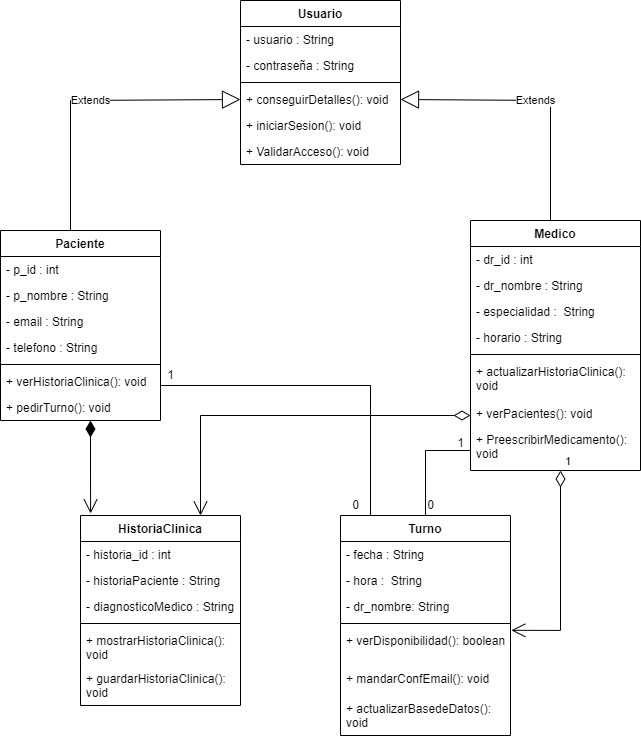

The diagram above was exported from draw.io. Its source (the exported page's mxGraphModel, read from the mxfile embedded in the PNG):
<mxGraphModel dx="864" dy="2852" grid="1" gridSize="10" guides="1" tooltips="1" connect="1" arrows="1" fold="1" page="1" pageScale="1" pageWidth="1654" pageHeight="2336" math="0" shadow="0">
  <root>
    <mxCell id="0" />
    <mxCell id="1" parent="0" />
    <mxCell id="X3VFySCDeu0HR4N6yKIO-1" value="Paciente" style="swimlane;fontStyle=1;align=center;verticalAlign=top;childLayout=stackLayout;horizontal=1;startSize=26;horizontalStack=0;resizeParent=1;resizeParentMax=0;resizeLast=0;collapsible=1;marginBottom=0;whiteSpace=wrap;html=1;" parent="1" vertex="1">
      <mxGeometry x="50" y="-30" width="160" height="190" as="geometry" />
    </mxCell>
    <mxCell id="2RaNc6PZ_5YNKfcqx9aP-27" value="Extends" style="endArrow=block;endSize=16;endFill=0;html=1;rounded=0;entryX=0;entryY=0.5;entryDx=0;entryDy=0;" edge="1" parent="X3VFySCDeu0HR4N6yKIO-1" target="X3VFySCDeu0HR4N6yKIO-20">
      <mxGeometry width="160" relative="1" as="geometry">
        <mxPoint x="70" as="sourcePoint" />
        <mxPoint x="230" as="targetPoint" />
        <Array as="points">
          <mxPoint x="70" y="-130" />
        </Array>
      </mxGeometry>
    </mxCell>
    <mxCell id="X3VFySCDeu0HR4N6yKIO-2" value="- p_id : int" style="text;strokeColor=none;fillColor=none;align=left;verticalAlign=top;spacingLeft=4;spacingRight=4;overflow=hidden;rotatable=0;points=[[0,0.5],[1,0.5]];portConstraint=eastwest;whiteSpace=wrap;html=1;" parent="X3VFySCDeu0HR4N6yKIO-1" vertex="1">
      <mxGeometry y="26" width="160" height="26" as="geometry" />
    </mxCell>
    <mxCell id="X3VFySCDeu0HR4N6yKIO-21" value="- p_nombre : String" style="text;strokeColor=none;fillColor=none;align=left;verticalAlign=top;spacingLeft=4;spacingRight=4;overflow=hidden;rotatable=0;points=[[0,0.5],[1,0.5]];portConstraint=eastwest;whiteSpace=wrap;html=1;" parent="X3VFySCDeu0HR4N6yKIO-1" vertex="1">
      <mxGeometry y="52" width="160" height="26" as="geometry" />
    </mxCell>
    <mxCell id="X3VFySCDeu0HR4N6yKIO-22" value="- email : String" style="text;strokeColor=none;fillColor=none;align=left;verticalAlign=top;spacingLeft=4;spacingRight=4;overflow=hidden;rotatable=0;points=[[0,0.5],[1,0.5]];portConstraint=eastwest;whiteSpace=wrap;html=1;" parent="X3VFySCDeu0HR4N6yKIO-1" vertex="1">
      <mxGeometry y="78" width="160" height="26" as="geometry" />
    </mxCell>
    <mxCell id="X3VFySCDeu0HR4N6yKIO-23" value="- telefono : String" style="text;strokeColor=none;fillColor=none;align=left;verticalAlign=top;spacingLeft=4;spacingRight=4;overflow=hidden;rotatable=0;points=[[0,0.5],[1,0.5]];portConstraint=eastwest;whiteSpace=wrap;html=1;" parent="X3VFySCDeu0HR4N6yKIO-1" vertex="1">
      <mxGeometry y="104" width="160" height="26" as="geometry" />
    </mxCell>
    <mxCell id="X3VFySCDeu0HR4N6yKIO-3" value="" style="line;strokeWidth=1;fillColor=none;align=left;verticalAlign=middle;spacingTop=-1;spacingLeft=3;spacingRight=3;rotatable=0;labelPosition=right;points=[];portConstraint=eastwest;strokeColor=inherit;" parent="X3VFySCDeu0HR4N6yKIO-1" vertex="1">
      <mxGeometry y="130" width="160" height="8" as="geometry" />
    </mxCell>
    <mxCell id="X3VFySCDeu0HR4N6yKIO-4" value="+ verHistoriaClinica(): void" style="text;strokeColor=none;fillColor=none;align=left;verticalAlign=top;spacingLeft=4;spacingRight=4;overflow=hidden;rotatable=0;points=[[0,0.5],[1,0.5]];portConstraint=eastwest;whiteSpace=wrap;html=1;" parent="X3VFySCDeu0HR4N6yKIO-1" vertex="1">
      <mxGeometry y="138" width="160" height="26" as="geometry" />
    </mxCell>
    <mxCell id="X3VFySCDeu0HR4N6yKIO-24" value="+ pedirTurno(): void" style="text;strokeColor=none;fillColor=none;align=left;verticalAlign=top;spacingLeft=4;spacingRight=4;overflow=hidden;rotatable=0;points=[[0,0.5],[1,0.5]];portConstraint=eastwest;whiteSpace=wrap;html=1;" parent="X3VFySCDeu0HR4N6yKIO-1" vertex="1">
      <mxGeometry y="164" width="160" height="26" as="geometry" />
    </mxCell>
    <mxCell id="X3VFySCDeu0HR4N6yKIO-5" value="Turno" style="swimlane;fontStyle=1;align=center;verticalAlign=top;childLayout=stackLayout;horizontal=1;startSize=26;horizontalStack=0;resizeParent=1;resizeParentMax=0;resizeLast=0;collapsible=1;marginBottom=0;whiteSpace=wrap;html=1;" parent="1" vertex="1">
      <mxGeometry x="390" y="255" width="170" height="220" as="geometry" />
    </mxCell>
    <mxCell id="X3VFySCDeu0HR4N6yKIO-6" value="- fecha : String" style="text;strokeColor=none;fillColor=none;align=left;verticalAlign=top;spacingLeft=4;spacingRight=4;overflow=hidden;rotatable=0;points=[[0,0.5],[1,0.5]];portConstraint=eastwest;whiteSpace=wrap;html=1;" parent="X3VFySCDeu0HR4N6yKIO-5" vertex="1">
      <mxGeometry y="26" width="170" height="26" as="geometry" />
    </mxCell>
    <mxCell id="X3VFySCDeu0HR4N6yKIO-34" value="- hora :&amp;nbsp; String&amp;nbsp;" style="text;strokeColor=none;fillColor=none;align=left;verticalAlign=top;spacingLeft=4;spacingRight=4;overflow=hidden;rotatable=0;points=[[0,0.5],[1,0.5]];portConstraint=eastwest;whiteSpace=wrap;html=1;" parent="X3VFySCDeu0HR4N6yKIO-5" vertex="1">
      <mxGeometry y="52" width="170" height="26" as="geometry" />
    </mxCell>
    <mxCell id="X3VFySCDeu0HR4N6yKIO-35" value="- dr_nombre: String&amp;nbsp;" style="text;strokeColor=none;fillColor=none;align=left;verticalAlign=top;spacingLeft=4;spacingRight=4;overflow=hidden;rotatable=0;points=[[0,0.5],[1,0.5]];portConstraint=eastwest;whiteSpace=wrap;html=1;" parent="X3VFySCDeu0HR4N6yKIO-5" vertex="1">
      <mxGeometry y="78" width="170" height="26" as="geometry" />
    </mxCell>
    <mxCell id="X3VFySCDeu0HR4N6yKIO-7" value="" style="line;strokeWidth=1;fillColor=none;align=left;verticalAlign=middle;spacingTop=-1;spacingLeft=3;spacingRight=3;rotatable=0;labelPosition=right;points=[];portConstraint=eastwest;strokeColor=inherit;" parent="X3VFySCDeu0HR4N6yKIO-5" vertex="1">
      <mxGeometry y="104" width="170" height="8" as="geometry" />
    </mxCell>
    <mxCell id="X3VFySCDeu0HR4N6yKIO-8" value="+ verDisponibilidad(): boolean" style="text;strokeColor=none;fillColor=none;align=left;verticalAlign=top;spacingLeft=4;spacingRight=4;overflow=hidden;rotatable=0;points=[[0,0.5],[1,0.5]];portConstraint=eastwest;whiteSpace=wrap;html=1;" parent="X3VFySCDeu0HR4N6yKIO-5" vertex="1">
      <mxGeometry y="112" width="170" height="38" as="geometry" />
    </mxCell>
    <mxCell id="X3VFySCDeu0HR4N6yKIO-36" value="+ mandarConfEmail(): void" style="text;strokeColor=none;fillColor=none;align=left;verticalAlign=top;spacingLeft=4;spacingRight=4;overflow=hidden;rotatable=0;points=[[0,0.5],[1,0.5]];portConstraint=eastwest;whiteSpace=wrap;html=1;" parent="X3VFySCDeu0HR4N6yKIO-5" vertex="1">
      <mxGeometry y="150" width="170" height="30" as="geometry" />
    </mxCell>
    <mxCell id="X3VFySCDeu0HR4N6yKIO-37" value="+ actualizarBasedeDatos(): void" style="text;strokeColor=none;fillColor=none;align=left;verticalAlign=top;spacingLeft=4;spacingRight=4;overflow=hidden;rotatable=0;points=[[0,0.5],[1,0.5]];portConstraint=eastwest;whiteSpace=wrap;html=1;" parent="X3VFySCDeu0HR4N6yKIO-5" vertex="1">
      <mxGeometry y="180" width="170" height="40" as="geometry" />
    </mxCell>
    <mxCell id="X3VFySCDeu0HR4N6yKIO-9" value="HistoriaClinica" style="swimlane;fontStyle=1;align=center;verticalAlign=top;childLayout=stackLayout;horizontal=1;startSize=26;horizontalStack=0;resizeParent=1;resizeParentMax=0;resizeLast=0;collapsible=1;marginBottom=0;whiteSpace=wrap;html=1;" parent="1" vertex="1">
      <mxGeometry x="130" y="255" width="160" height="190" as="geometry" />
    </mxCell>
    <mxCell id="X3VFySCDeu0HR4N6yKIO-10" value="- historia_id : int" style="text;strokeColor=none;fillColor=none;align=left;verticalAlign=top;spacingLeft=4;spacingRight=4;overflow=hidden;rotatable=0;points=[[0,0.5],[1,0.5]];portConstraint=eastwest;whiteSpace=wrap;html=1;" parent="X3VFySCDeu0HR4N6yKIO-9" vertex="1">
      <mxGeometry y="26" width="160" height="26" as="geometry" />
    </mxCell>
    <mxCell id="X3VFySCDeu0HR4N6yKIO-25" value="- historiaPaciente : String" style="text;strokeColor=none;fillColor=none;align=left;verticalAlign=top;spacingLeft=4;spacingRight=4;overflow=hidden;rotatable=0;points=[[0,0.5],[1,0.5]];portConstraint=eastwest;whiteSpace=wrap;html=1;" parent="X3VFySCDeu0HR4N6yKIO-9" vertex="1">
      <mxGeometry y="52" width="160" height="26" as="geometry" />
    </mxCell>
    <mxCell id="X3VFySCDeu0HR4N6yKIO-26" value="- diagnosticoMedico : String" style="text;strokeColor=none;fillColor=none;align=left;verticalAlign=top;spacingLeft=4;spacingRight=4;overflow=hidden;rotatable=0;points=[[0,0.5],[1,0.5]];portConstraint=eastwest;whiteSpace=wrap;html=1;" parent="X3VFySCDeu0HR4N6yKIO-9" vertex="1">
      <mxGeometry y="78" width="160" height="26" as="geometry" />
    </mxCell>
    <mxCell id="X3VFySCDeu0HR4N6yKIO-11" value="" style="line;strokeWidth=1;fillColor=none;align=left;verticalAlign=middle;spacingTop=-1;spacingLeft=3;spacingRight=3;rotatable=0;labelPosition=right;points=[];portConstraint=eastwest;strokeColor=inherit;" parent="X3VFySCDeu0HR4N6yKIO-9" vertex="1">
      <mxGeometry y="104" width="160" height="8" as="geometry" />
    </mxCell>
    <mxCell id="X3VFySCDeu0HR4N6yKIO-12" value="+ mostrarHistoriaClinica(): void" style="text;strokeColor=none;fillColor=none;align=left;verticalAlign=top;spacingLeft=4;spacingRight=4;overflow=hidden;rotatable=0;points=[[0,0.5],[1,0.5]];portConstraint=eastwest;whiteSpace=wrap;html=1;" parent="X3VFySCDeu0HR4N6yKIO-9" vertex="1">
      <mxGeometry y="112" width="160" height="38" as="geometry" />
    </mxCell>
    <mxCell id="X3VFySCDeu0HR4N6yKIO-27" value="+ guardarHistoriaClinica(): void" style="text;strokeColor=none;fillColor=none;align=left;verticalAlign=top;spacingLeft=4;spacingRight=4;overflow=hidden;rotatable=0;points=[[0,0.5],[1,0.5]];portConstraint=eastwest;whiteSpace=wrap;html=1;" parent="X3VFySCDeu0HR4N6yKIO-9" vertex="1">
      <mxGeometry y="150" width="160" height="40" as="geometry" />
    </mxCell>
    <mxCell id="X3VFySCDeu0HR4N6yKIO-13" value="Medico" style="swimlane;fontStyle=1;align=center;verticalAlign=top;childLayout=stackLayout;horizontal=1;startSize=26;horizontalStack=0;resizeParent=1;resizeParentMax=0;resizeLast=0;collapsible=1;marginBottom=0;whiteSpace=wrap;html=1;" parent="1" vertex="1">
      <mxGeometry x="520" y="-40" width="170" height="250" as="geometry" />
    </mxCell>
    <mxCell id="2RaNc6PZ_5YNKfcqx9aP-28" value="Extends" style="endArrow=block;endSize=16;endFill=0;html=1;rounded=0;entryX=1;entryY=0.5;entryDx=0;entryDy=0;" edge="1" parent="X3VFySCDeu0HR4N6yKIO-13" target="X3VFySCDeu0HR4N6yKIO-20">
      <mxGeometry width="160" relative="1" as="geometry">
        <mxPoint x="80" as="sourcePoint" />
        <mxPoint x="240" as="targetPoint" />
        <Array as="points">
          <mxPoint x="80" y="-120" />
        </Array>
      </mxGeometry>
    </mxCell>
    <mxCell id="X3VFySCDeu0HR4N6yKIO-14" value="- dr_id : int" style="text;strokeColor=none;fillColor=none;align=left;verticalAlign=top;spacingLeft=4;spacingRight=4;overflow=hidden;rotatable=0;points=[[0,0.5],[1,0.5]];portConstraint=eastwest;whiteSpace=wrap;html=1;" parent="X3VFySCDeu0HR4N6yKIO-13" vertex="1">
      <mxGeometry y="26" width="170" height="26" as="geometry" />
    </mxCell>
    <mxCell id="X3VFySCDeu0HR4N6yKIO-28" value="- dr_nombre : String" style="text;strokeColor=none;fillColor=none;align=left;verticalAlign=top;spacingLeft=4;spacingRight=4;overflow=hidden;rotatable=0;points=[[0,0.5],[1,0.5]];portConstraint=eastwest;whiteSpace=wrap;html=1;" parent="X3VFySCDeu0HR4N6yKIO-13" vertex="1">
      <mxGeometry y="52" width="170" height="26" as="geometry" />
    </mxCell>
    <mxCell id="X3VFySCDeu0HR4N6yKIO-29" value="- especialidad :&amp;nbsp; String&amp;nbsp;" style="text;strokeColor=none;fillColor=none;align=left;verticalAlign=top;spacingLeft=4;spacingRight=4;overflow=hidden;rotatable=0;points=[[0,0.5],[1,0.5]];portConstraint=eastwest;whiteSpace=wrap;html=1;" parent="X3VFySCDeu0HR4N6yKIO-13" vertex="1">
      <mxGeometry y="78" width="170" height="26" as="geometry" />
    </mxCell>
    <mxCell id="X3VFySCDeu0HR4N6yKIO-30" value="- horario : String&amp;nbsp;" style="text;strokeColor=none;fillColor=none;align=left;verticalAlign=top;spacingLeft=4;spacingRight=4;overflow=hidden;rotatable=0;points=[[0,0.5],[1,0.5]];portConstraint=eastwest;whiteSpace=wrap;html=1;" parent="X3VFySCDeu0HR4N6yKIO-13" vertex="1">
      <mxGeometry y="104" width="170" height="26" as="geometry" />
    </mxCell>
    <mxCell id="X3VFySCDeu0HR4N6yKIO-15" value="" style="line;strokeWidth=1;fillColor=none;align=left;verticalAlign=middle;spacingTop=-1;spacingLeft=3;spacingRight=3;rotatable=0;labelPosition=right;points=[];portConstraint=eastwest;strokeColor=inherit;" parent="X3VFySCDeu0HR4N6yKIO-13" vertex="1">
      <mxGeometry y="130" width="170" height="8" as="geometry" />
    </mxCell>
    <mxCell id="X3VFySCDeu0HR4N6yKIO-16" value="+ actualizarHistoriaClinica(): void" style="text;strokeColor=none;fillColor=none;align=left;verticalAlign=top;spacingLeft=4;spacingRight=4;overflow=hidden;rotatable=0;points=[[0,0.5],[1,0.5]];portConstraint=eastwest;whiteSpace=wrap;html=1;" parent="X3VFySCDeu0HR4N6yKIO-13" vertex="1">
      <mxGeometry y="138" width="170" height="42" as="geometry" />
    </mxCell>
    <mxCell id="X3VFySCDeu0HR4N6yKIO-31" value="+ verPacientes(): void" style="text;strokeColor=none;fillColor=none;align=left;verticalAlign=top;spacingLeft=4;spacingRight=4;overflow=hidden;rotatable=0;points=[[0,0.5],[1,0.5]];portConstraint=eastwest;whiteSpace=wrap;html=1;" parent="X3VFySCDeu0HR4N6yKIO-13" vertex="1">
      <mxGeometry y="180" width="170" height="26" as="geometry" />
    </mxCell>
    <mxCell id="X3VFySCDeu0HR4N6yKIO-32" value="+ PreescribirMedicamento(): void&amp;nbsp;" style="text;strokeColor=none;fillColor=none;align=left;verticalAlign=top;spacingLeft=4;spacingRight=4;overflow=hidden;rotatable=0;points=[[0,0.5],[1,0.5]];portConstraint=eastwest;whiteSpace=wrap;html=1;" parent="X3VFySCDeu0HR4N6yKIO-13" vertex="1">
      <mxGeometry y="206" width="170" height="44" as="geometry" />
    </mxCell>
    <mxCell id="X3VFySCDeu0HR4N6yKIO-17" value="Usuario" style="swimlane;fontStyle=1;align=center;verticalAlign=top;childLayout=stackLayout;horizontal=1;startSize=26;horizontalStack=0;resizeParent=1;resizeParentMax=0;resizeLast=0;collapsible=1;marginBottom=0;whiteSpace=wrap;html=1;" parent="1" vertex="1">
      <mxGeometry x="290" y="-260" width="160" height="164" as="geometry" />
    </mxCell>
    <mxCell id="X3VFySCDeu0HR4N6yKIO-18" value="- usuario : String" style="text;strokeColor=none;fillColor=none;align=left;verticalAlign=top;spacingLeft=4;spacingRight=4;overflow=hidden;rotatable=0;points=[[0,0.5],[1,0.5]];portConstraint=eastwest;whiteSpace=wrap;html=1;" parent="X3VFySCDeu0HR4N6yKIO-17" vertex="1">
      <mxGeometry y="26" width="160" height="26" as="geometry" />
    </mxCell>
    <mxCell id="X3VFySCDeu0HR4N6yKIO-33" value="- contraseña : String&amp;nbsp;" style="text;strokeColor=none;fillColor=none;align=left;verticalAlign=top;spacingLeft=4;spacingRight=4;overflow=hidden;rotatable=0;points=[[0,0.5],[1,0.5]];portConstraint=eastwest;whiteSpace=wrap;html=1;" parent="X3VFySCDeu0HR4N6yKIO-17" vertex="1">
      <mxGeometry y="52" width="160" height="26" as="geometry" />
    </mxCell>
    <mxCell id="X3VFySCDeu0HR4N6yKIO-19" value="" style="line;strokeWidth=1;fillColor=none;align=left;verticalAlign=middle;spacingTop=-1;spacingLeft=3;spacingRight=3;rotatable=0;labelPosition=right;points=[];portConstraint=eastwest;strokeColor=inherit;" parent="X3VFySCDeu0HR4N6yKIO-17" vertex="1">
      <mxGeometry y="78" width="160" height="8" as="geometry" />
    </mxCell>
    <mxCell id="X3VFySCDeu0HR4N6yKIO-20" value="+ conseguirDetalles(): void" style="text;strokeColor=none;fillColor=none;align=left;verticalAlign=top;spacingLeft=4;spacingRight=4;overflow=hidden;rotatable=0;points=[[0,0.5],[1,0.5]];portConstraint=eastwest;whiteSpace=wrap;html=1;" parent="X3VFySCDeu0HR4N6yKIO-17" vertex="1">
      <mxGeometry y="86" width="160" height="26" as="geometry" />
    </mxCell>
    <mxCell id="X3VFySCDeu0HR4N6yKIO-38" value="+ iniciarSesion(): void" style="text;strokeColor=none;fillColor=none;align=left;verticalAlign=top;spacingLeft=4;spacingRight=4;overflow=hidden;rotatable=0;points=[[0,0.5],[1,0.5]];portConstraint=eastwest;whiteSpace=wrap;html=1;" parent="X3VFySCDeu0HR4N6yKIO-17" vertex="1">
      <mxGeometry y="112" width="160" height="26" as="geometry" />
    </mxCell>
    <mxCell id="X3VFySCDeu0HR4N6yKIO-39" value="+ ValidarAcceso(): void" style="text;strokeColor=none;fillColor=none;align=left;verticalAlign=top;spacingLeft=4;spacingRight=4;overflow=hidden;rotatable=0;points=[[0,0.5],[1,0.5]];portConstraint=eastwest;whiteSpace=wrap;html=1;" parent="X3VFySCDeu0HR4N6yKIO-17" vertex="1">
      <mxGeometry y="138" width="160" height="26" as="geometry" />
    </mxCell>
    <mxCell id="2RaNc6PZ_5YNKfcqx9aP-33" value="" style="endArrow=open;html=1;endSize=12;startArrow=diamondThin;startSize=14;startFill=1;edgeStyle=orthogonalEdgeStyle;align=left;verticalAlign=bottom;rounded=0;entryX=0.063;entryY=-0.011;entryDx=0;entryDy=0;entryPerimeter=0;" edge="1" parent="1" target="X3VFySCDeu0HR4N6yKIO-9">
      <mxGeometry x="-1" y="3" relative="1" as="geometry">
        <mxPoint x="140" y="160" as="sourcePoint" />
        <mxPoint x="300" y="160" as="targetPoint" />
        <mxPoint as="offset" />
      </mxGeometry>
    </mxCell>
    <mxCell id="2RaNc6PZ_5YNKfcqx9aP-37" value="" style="endArrow=open;html=1;endSize=12;startArrow=diamondThin;startSize=14;startFill=0;edgeStyle=orthogonalEdgeStyle;align=left;verticalAlign=bottom;rounded=0;" edge="1" parent="1">
      <mxGeometry x="-1" y="3" relative="1" as="geometry">
        <mxPoint x="520" y="155" as="sourcePoint" />
        <mxPoint x="250" y="255" as="targetPoint" />
      </mxGeometry>
    </mxCell>
    <mxCell id="2RaNc6PZ_5YNKfcqx9aP-38" value="" style="endArrow=none;html=1;edgeStyle=orthogonalEdgeStyle;rounded=0;" edge="1" parent="1">
      <mxGeometry relative="1" as="geometry">
        <mxPoint x="210" y="125" as="sourcePoint" />
        <mxPoint x="420" y="255" as="targetPoint" />
      </mxGeometry>
    </mxCell>
    <mxCell id="2RaNc6PZ_5YNKfcqx9aP-42" value="" style="endArrow=none;html=1;edgeStyle=orthogonalEdgeStyle;rounded=0;exitX=0.5;exitY=0;exitDx=0;exitDy=0;" edge="1" parent="1" source="X3VFySCDeu0HR4N6yKIO-5">
      <mxGeometry relative="1" as="geometry">
        <mxPoint x="360" y="190" as="sourcePoint" />
        <mxPoint x="520" y="190" as="targetPoint" />
        <Array as="points">
          <mxPoint x="475" y="190" />
        </Array>
      </mxGeometry>
    </mxCell>
    <mxCell id="2RaNc6PZ_5YNKfcqx9aP-45" value="1" style="text;html=1;align=center;verticalAlign=middle;resizable=0;points=[];autosize=1;strokeColor=none;fillColor=none;" vertex="1" parent="1">
      <mxGeometry x="205" y="100" width="30" height="30" as="geometry" />
    </mxCell>
    <mxCell id="2RaNc6PZ_5YNKfcqx9aP-46" value="0" style="text;html=1;align=center;verticalAlign=middle;resizable=0;points=[];autosize=1;strokeColor=none;fillColor=none;" vertex="1" parent="1">
      <mxGeometry x="390" y="230" width="30" height="30" as="geometry" />
    </mxCell>
    <mxCell id="2RaNc6PZ_5YNKfcqx9aP-47" value="1" style="text;html=1;align=center;verticalAlign=middle;resizable=0;points=[];autosize=1;strokeColor=none;fillColor=none;" vertex="1" parent="1">
      <mxGeometry x="495" y="168" width="30" height="30" as="geometry" />
    </mxCell>
    <mxCell id="2RaNc6PZ_5YNKfcqx9aP-48" value="0" style="text;html=1;align=center;verticalAlign=middle;resizable=0;points=[];autosize=1;strokeColor=none;fillColor=none;" vertex="1" parent="1">
      <mxGeometry x="465" y="230" width="30" height="30" as="geometry" />
    </mxCell>
    <mxCell id="2RaNc6PZ_5YNKfcqx9aP-49" value="1" style="endArrow=open;html=1;endSize=12;startArrow=diamondThin;startSize=14;startFill=0;edgeStyle=orthogonalEdgeStyle;align=left;verticalAlign=bottom;rounded=0;entryX=1.005;entryY=0.075;entryDx=0;entryDy=0;entryPerimeter=0;" edge="1" parent="1" target="X3VFySCDeu0HR4N6yKIO-8">
      <mxGeometry x="-1" y="3" relative="1" as="geometry">
        <mxPoint x="610" y="210" as="sourcePoint" />
        <mxPoint x="770" y="210" as="targetPoint" />
        <Array as="points">
          <mxPoint x="610" y="370" />
        </Array>
      </mxGeometry>
    </mxCell>
  </root>
</mxGraphModel>